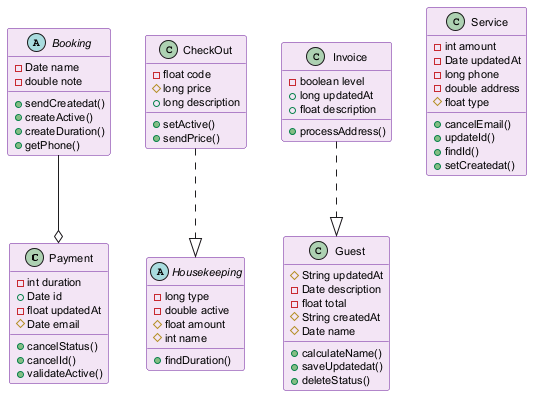

The diagram above was rendered by PlantUML. Its source (embedded in the PNG):
@startuml
skinparam backgroundColor #FFFFFF
skinparam classBackgroundColor #F3E5F5
skinparam classBorderColor #6A1B9A
skinparam defaultFontSize 11
class Payment {
  -int duration
  +Date id
  -float updatedAt
  #Date email
  +cancelStatus()
  +cancelId()
  +validateActive()
}
abstract class Housekeeping {
  -long type
  -double active
  #float amount
  #int name
  +findDuration()
}
class Invoice {
  -boolean level
  +long updatedAt
  +float description
  +processAddress()
}
class Guest {
  #String updatedAt
  -Date description
  -float total
  #String createdAt
  #Date name
  +calculateName()
  +saveUpdatedat()
  +deleteStatus()
}
class Service {
  -int amount
  -Date updatedAt
  -long phone
  -double address
  #float type
  +cancelEmail()
  +updateId()
  +findId()
  +setCreatedat()
}
abstract class Booking {
  -Date name
  -double note
  +sendCreatedat()
  +createActive()
  +createDuration()
  +getPhone()
}
class CheckOut {
  -float code
  #long price
  +long description
  +setActive()
  +sendPrice()
}
Invoice ..|> Guest
Booking --o Payment
CheckOut ..|> Housekeeping
@enduml